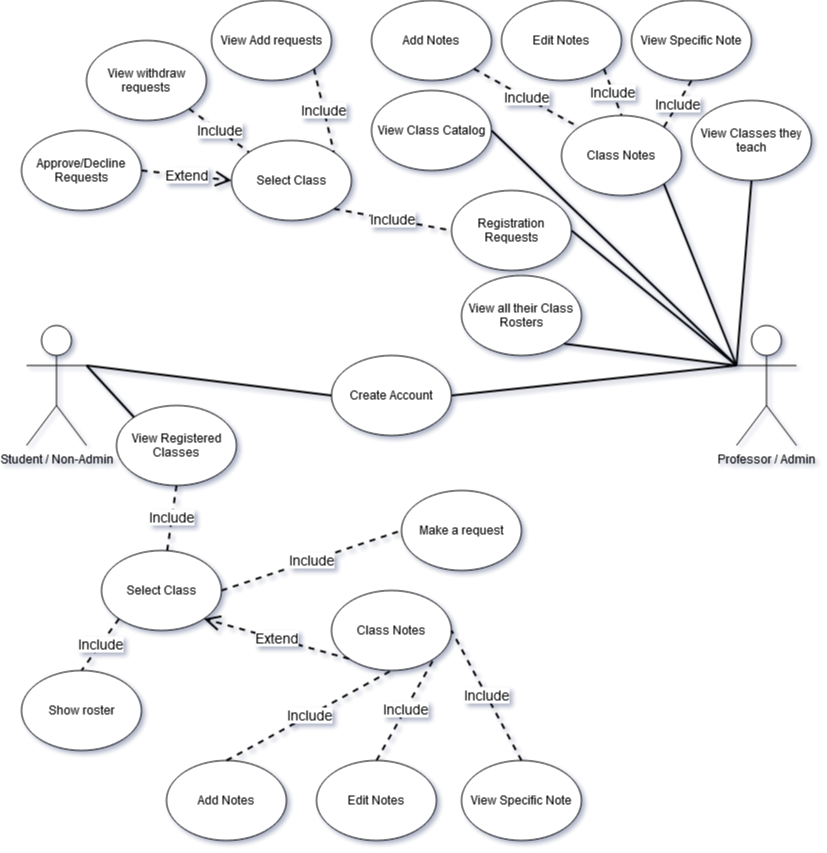

The diagram above was exported from draw.io. Its source (the exported page's mxGraphModel, read from the mxfile embedded in the PNG):
<mxGraphModel dx="1105" dy="635" grid="1" gridSize="10" guides="1" tooltips="1" connect="1" arrows="1" fold="1" page="1" pageScale="1" pageWidth="850" pageHeight="1100" background="#ffffff" math="0" shadow="1">
  <root>
    <mxCell id="0" />
    <mxCell id="1" parent="0" />
    <mxCell id="EdEx6KN1JYRQVKh-mTs6-1" value="Professor / Admin" style="shape=umlActor;verticalLabelPosition=bottom;verticalAlign=top;html=1;outlineConnect=0;" parent="1" vertex="1">
      <mxGeometry x="755" y="345" width="60" height="120" as="geometry" />
    </mxCell>
    <mxCell id="EdEx6KN1JYRQVKh-mTs6-2" value="&lt;div&gt;Student / Non-Admin&lt;/div&gt;" style="shape=umlActor;verticalLabelPosition=bottom;verticalAlign=top;html=1;outlineConnect=0;" parent="1" vertex="1">
      <mxGeometry x="45" y="345" width="60" height="120" as="geometry" />
    </mxCell>
    <mxCell id="EdEx6KN1JYRQVKh-mTs6-3" value="Create Account" style="ellipse;whiteSpace=wrap;html=1;" parent="1" vertex="1">
      <mxGeometry x="350" y="375" width="120" height="80" as="geometry" />
    </mxCell>
    <mxCell id="EdEx6KN1JYRQVKh-mTs6-4" value="View Registered Classes" style="ellipse;whiteSpace=wrap;html=1;" parent="1" vertex="1">
      <mxGeometry x="135" y="425" width="120" height="80" as="geometry" />
    </mxCell>
    <mxCell id="EdEx6KN1JYRQVKh-mTs6-5" value="View all their Class Rosters" style="ellipse;whiteSpace=wrap;html=1;" parent="1" vertex="1">
      <mxGeometry x="480" y="295" width="120" height="80" as="geometry" />
    </mxCell>
    <mxCell id="EdEx6KN1JYRQVKh-mTs6-6" value="" style="endArrow=none;html=1;entryX=0;entryY=0.5;entryDx=0;entryDy=0;exitX=1;exitY=0.3333333333333333;exitDx=0;exitDy=0;exitPerimeter=0;strokeWidth=2;" parent="1" source="EdEx6KN1JYRQVKh-mTs6-2" target="EdEx6KN1JYRQVKh-mTs6-3" edge="1">
      <mxGeometry width="50" height="50" relative="1" as="geometry">
        <mxPoint x="125" y="405" as="sourcePoint" />
        <mxPoint x="445" y="455" as="targetPoint" />
      </mxGeometry>
    </mxCell>
    <mxCell id="EdEx6KN1JYRQVKh-mTs6-7" value="" style="endArrow=none;html=1;entryX=0;entryY=0.3333333333333333;entryDx=0;entryDy=0;exitX=1;exitY=0.5;exitDx=0;exitDy=0;entryPerimeter=0;rounded=1;strokeWidth=2;" parent="1" source="EdEx6KN1JYRQVKh-mTs6-3" target="EdEx6KN1JYRQVKh-mTs6-1" edge="1">
      <mxGeometry width="50" height="50" relative="1" as="geometry">
        <mxPoint x="525" y="415" as="sourcePoint" />
        <mxPoint x="825" y="445" as="targetPoint" />
      </mxGeometry>
    </mxCell>
    <mxCell id="EdEx6KN1JYRQVKh-mTs6-8" value="" style="endArrow=none;html=1;entryX=0;entryY=0;entryDx=0;entryDy=0;strokeWidth=2;" parent="1" target="EdEx6KN1JYRQVKh-mTs6-4" edge="1">
      <mxGeometry width="50" height="50" relative="1" as="geometry">
        <mxPoint x="105" y="385" as="sourcePoint" />
        <mxPoint x="395" y="435" as="targetPoint" />
      </mxGeometry>
    </mxCell>
    <mxCell id="EdEx6KN1JYRQVKh-mTs6-11" value="" style="endArrow=none;html=1;entryX=0;entryY=0.3333333333333333;entryDx=0;entryDy=0;exitX=1;exitY=1;exitDx=0;exitDy=0;entryPerimeter=0;rounded=1;strokeWidth=2;" parent="1" source="EdEx6KN1JYRQVKh-mTs6-5" target="EdEx6KN1JYRQVKh-mTs6-1" edge="1">
      <mxGeometry width="50" height="50" relative="1" as="geometry">
        <mxPoint x="705" y="295" as="sourcePoint" />
        <mxPoint x="935" y="265" as="targetPoint" />
      </mxGeometry>
    </mxCell>
    <mxCell id="EdEx6KN1JYRQVKh-mTs6-13" value="Select Class" style="ellipse;whiteSpace=wrap;html=1;" parent="1" vertex="1">
      <mxGeometry x="120" y="570" width="120" height="80" as="geometry" />
    </mxCell>
    <mxCell id="EdEx6KN1JYRQVKh-mTs6-14" value="&lt;font style=&quot;font-size: 14px&quot;&gt;Include&lt;/font&gt;" style="endArrow=none;dashed=1;html=1;strokeWidth=2;entryX=0.5;entryY=1;entryDx=0;entryDy=0;startArrow=none;startFill=0;endFill=0;" parent="1" source="EdEx6KN1JYRQVKh-mTs6-13" target="EdEx6KN1JYRQVKh-mTs6-4" edge="1">
      <mxGeometry width="160" relative="1" as="geometry">
        <mxPoint x="317" y="724.5" as="sourcePoint" />
        <mxPoint x="185" y="585" as="targetPoint" />
      </mxGeometry>
    </mxCell>
    <mxCell id="EdEx6KN1JYRQVKh-mTs6-16" value="Show roster" style="ellipse;whiteSpace=wrap;html=1;" parent="1" vertex="1">
      <mxGeometry x="40" y="690" width="120" height="80" as="geometry" />
    </mxCell>
    <mxCell id="EdEx6KN1JYRQVKh-mTs6-18" value="View Classes they teach" style="ellipse;whiteSpace=wrap;html=1;" parent="1" vertex="1">
      <mxGeometry x="710" y="120.00000000000003" width="120" height="80" as="geometry" />
    </mxCell>
    <mxCell id="EdEx6KN1JYRQVKh-mTs6-19" value="Approve/Decline Requests" style="ellipse;whiteSpace=wrap;html=1;" parent="1" vertex="1">
      <mxGeometry x="40.00000000000006" y="150.00000000000003" width="120" height="80" as="geometry" />
    </mxCell>
    <mxCell id="EdEx6KN1JYRQVKh-mTs6-21" value="" style="endArrow=none;html=1;entryX=0;entryY=0.3333333333333333;entryDx=0;entryDy=0;exitX=0.5;exitY=1;exitDx=0;exitDy=0;entryPerimeter=0;rounded=1;strokeWidth=2;" parent="1" source="EdEx6KN1JYRQVKh-mTs6-18" target="EdEx6KN1JYRQVKh-mTs6-1" edge="1">
      <mxGeometry width="50" height="50" relative="1" as="geometry">
        <mxPoint x="687.87062558961" y="503.99499170432887" as="sourcePoint" />
        <mxPoint x="755" y="566.0100000000001" as="targetPoint" />
      </mxGeometry>
    </mxCell>
    <mxCell id="NBhmoIV0lWIx1LEgO-0d-3" value="&lt;font style=&quot;font-size: 14px&quot;&gt;Include&lt;/font&gt;" style="endArrow=none;dashed=1;html=1;strokeWidth=2;entryX=0.5;entryY=0;entryDx=0;entryDy=0;startArrow=none;startFill=0;endFill=0;exitX=0;exitY=1;exitDx=0;exitDy=0;" edge="1" parent="1" source="EdEx6KN1JYRQVKh-mTs6-13" target="EdEx6KN1JYRQVKh-mTs6-16">
      <mxGeometry width="160" relative="1" as="geometry">
        <mxPoint x="414.2863469624558" y="587.1422877337898" as="sourcePoint" />
        <mxPoint x="58.039999999999964" y="644.04" as="targetPoint" />
      </mxGeometry>
    </mxCell>
    <mxCell id="NBhmoIV0lWIx1LEgO-0d-4" value="Make a request" style="ellipse;whiteSpace=wrap;html=1;" vertex="1" parent="1">
      <mxGeometry x="420" y="510" width="120" height="80" as="geometry" />
    </mxCell>
    <mxCell id="NBhmoIV0lWIx1LEgO-0d-5" value="&lt;font style=&quot;font-size: 14px&quot;&gt;Include&lt;/font&gt;" style="endArrow=none;dashed=1;html=1;strokeWidth=2;entryX=0;entryY=0.5;entryDx=0;entryDy=0;startArrow=none;startFill=0;endFill=0;exitX=1;exitY=0.5;exitDx=0;exitDy=0;" edge="1" parent="1" target="NBhmoIV0lWIx1LEgO-0d-4" source="EdEx6KN1JYRQVKh-mTs6-13">
      <mxGeometry width="160" relative="1" as="geometry">
        <mxPoint x="437.42640687119297" y="603.2842712474619" as="sourcePoint" />
        <mxPoint x="480" y="645" as="targetPoint" />
      </mxGeometry>
    </mxCell>
    <mxCell id="NBhmoIV0lWIx1LEgO-0d-6" value="Class Notes" style="ellipse;whiteSpace=wrap;html=1;" vertex="1" parent="1">
      <mxGeometry x="350" y="610" width="120" height="80" as="geometry" />
    </mxCell>
    <mxCell id="NBhmoIV0lWIx1LEgO-0d-8" value="&lt;font style=&quot;font-size: 14px&quot;&gt;Extend&lt;/font&gt;" style="endArrow=open;endSize=12;dashed=1;html=1;strokeWidth=2;entryX=1;entryY=1;entryDx=0;entryDy=0;exitX=0;exitY=1;exitDx=0;exitDy=0;" edge="1" parent="1" source="NBhmoIV0lWIx1LEgO-0d-6" target="EdEx6KN1JYRQVKh-mTs6-13">
      <mxGeometry width="160" relative="1" as="geometry">
        <mxPoint x="194.9955607593995" y="794.1142677411817" as="sourcePoint" />
        <mxPoint x="257.81359312880727" y="735.0042712474617" as="targetPoint" />
      </mxGeometry>
    </mxCell>
    <mxCell id="NBhmoIV0lWIx1LEgO-0d-9" value="Add Notes" style="ellipse;whiteSpace=wrap;html=1;" vertex="1" parent="1">
      <mxGeometry x="185" y="780" width="120" height="80" as="geometry" />
    </mxCell>
    <mxCell id="NBhmoIV0lWIx1LEgO-0d-10" value="&lt;font style=&quot;font-size: 14px&quot;&gt;Include&lt;/font&gt;" style="endArrow=none;dashed=1;html=1;strokeWidth=2;entryX=0.5;entryY=1;entryDx=0;entryDy=0;startArrow=none;startFill=0;endFill=0;exitX=0.5;exitY=0;exitDx=0;exitDy=0;" edge="1" parent="1" source="NBhmoIV0lWIx1LEgO-0d-9" target="NBhmoIV0lWIx1LEgO-0d-6">
      <mxGeometry width="160" relative="1" as="geometry">
        <mxPoint x="295" y="745" as="sourcePoint" />
        <mxPoint x="375" y="745" as="targetPoint" />
      </mxGeometry>
    </mxCell>
    <mxCell id="NBhmoIV0lWIx1LEgO-0d-11" value="Edit Notes" style="ellipse;whiteSpace=wrap;html=1;" vertex="1" parent="1">
      <mxGeometry x="335" y="780" width="120" height="80" as="geometry" />
    </mxCell>
    <mxCell id="NBhmoIV0lWIx1LEgO-0d-12" value="&lt;font style=&quot;font-size: 14px&quot;&gt;Include&lt;/font&gt;" style="endArrow=none;dashed=1;html=1;strokeWidth=2;startArrow=none;startFill=0;endFill=0;exitX=0.5;exitY=0;exitDx=0;exitDy=0;entryX=1;entryY=1;entryDx=0;entryDy=0;" edge="1" parent="1" source="NBhmoIV0lWIx1LEgO-0d-11" target="NBhmoIV0lWIx1LEgO-0d-6">
      <mxGeometry width="160" relative="1" as="geometry">
        <mxPoint x="425" y="755" as="sourcePoint" />
        <mxPoint x="255" y="725" as="targetPoint" />
      </mxGeometry>
    </mxCell>
    <mxCell id="NBhmoIV0lWIx1LEgO-0d-13" value="View Specific Note" style="ellipse;whiteSpace=wrap;html=1;" vertex="1" parent="1">
      <mxGeometry x="480" y="780" width="120" height="80" as="geometry" />
    </mxCell>
    <mxCell id="NBhmoIV0lWIx1LEgO-0d-14" value="&lt;font style=&quot;font-size: 14px&quot;&gt;Include&lt;/font&gt;" style="endArrow=none;dashed=1;html=1;strokeWidth=2;startArrow=none;startFill=0;endFill=0;exitX=0.5;exitY=0;exitDx=0;exitDy=0;entryX=1;entryY=0.5;entryDx=0;entryDy=0;" edge="1" parent="1" source="NBhmoIV0lWIx1LEgO-0d-13" target="NBhmoIV0lWIx1LEgO-0d-6">
      <mxGeometry width="160" relative="1" as="geometry">
        <mxPoint x="375" y="765" as="sourcePoint" />
        <mxPoint x="407.42640687119297" y="683.2842712474621" as="targetPoint" />
      </mxGeometry>
    </mxCell>
    <mxCell id="NBhmoIV0lWIx1LEgO-0d-15" value="Registration Requests" style="ellipse;whiteSpace=wrap;html=1;" vertex="1" parent="1">
      <mxGeometry x="470" y="210" width="120" height="80" as="geometry" />
    </mxCell>
    <mxCell id="NBhmoIV0lWIx1LEgO-0d-16" value="" style="endArrow=none;html=1;entryX=0;entryY=0.3333333333333333;entryDx=0;entryDy=0;exitX=1;exitY=0.5;exitDx=0;exitDy=0;entryPerimeter=0;rounded=1;strokeWidth=2;" edge="1" parent="1" source="NBhmoIV0lWIx1LEgO-0d-15" target="EdEx6KN1JYRQVKh-mTs6-1">
      <mxGeometry width="50" height="50" relative="1" as="geometry">
        <mxPoint x="655" y="190" as="sourcePoint" />
        <mxPoint x="705" y="280" as="targetPoint" />
      </mxGeometry>
    </mxCell>
    <mxCell id="NBhmoIV0lWIx1LEgO-0d-17" value="&lt;font style=&quot;font-size: 14px&quot;&gt;Include&lt;/font&gt;" style="endArrow=none;dashed=1;html=1;strokeWidth=2;entryX=0;entryY=0.5;entryDx=0;entryDy=0;startArrow=none;startFill=0;endFill=0;exitX=1;exitY=1;exitDx=0;exitDy=0;" edge="1" parent="1" source="NBhmoIV0lWIx1LEgO-0d-30" target="NBhmoIV0lWIx1LEgO-0d-15">
      <mxGeometry width="160" relative="1" as="geometry">
        <mxPoint x="380" y="230" as="sourcePoint" />
        <mxPoint x="580.0000000000009" y="140" as="targetPoint" />
      </mxGeometry>
    </mxCell>
    <mxCell id="NBhmoIV0lWIx1LEgO-0d-18" value="View Class Catalog" style="ellipse;whiteSpace=wrap;html=1;" vertex="1" parent="1">
      <mxGeometry x="390" y="110" width="120" height="80" as="geometry" />
    </mxCell>
    <mxCell id="NBhmoIV0lWIx1LEgO-0d-19" value="Class Notes" style="ellipse;whiteSpace=wrap;html=1;" vertex="1" parent="1">
      <mxGeometry x="580" y="135.00000000000003" width="120" height="80" as="geometry" />
    </mxCell>
    <mxCell id="NBhmoIV0lWIx1LEgO-0d-22" value="Edit Notes" style="ellipse;whiteSpace=wrap;html=1;" vertex="1" parent="1">
      <mxGeometry x="520" y="20.00000000000003" width="120" height="80" as="geometry" />
    </mxCell>
    <mxCell id="NBhmoIV0lWIx1LEgO-0d-23" value="&lt;font style=&quot;font-size: 14px&quot;&gt;Include&lt;/font&gt;" style="endArrow=none;dashed=1;html=1;strokeWidth=2;startArrow=none;startFill=0;endFill=0;exitX=1;exitY=1;exitDx=0;exitDy=0;entryX=0.5;entryY=0;entryDx=0;entryDy=0;" edge="1" parent="1" source="NBhmoIV0lWIx1LEgO-0d-22" target="NBhmoIV0lWIx1LEgO-0d-19">
      <mxGeometry width="160" relative="1" as="geometry">
        <mxPoint x="735" y="-18.279999999999973" as="sourcePoint" />
        <mxPoint x="565" y="-48.27999999999997" as="targetPoint" />
      </mxGeometry>
    </mxCell>
    <mxCell id="NBhmoIV0lWIx1LEgO-0d-24" value="View Specific Note" style="ellipse;whiteSpace=wrap;html=1;" vertex="1" parent="1">
      <mxGeometry x="650" y="20.00000000000003" width="120" height="80" as="geometry" />
    </mxCell>
    <mxCell id="NBhmoIV0lWIx1LEgO-0d-25" value="&lt;font style=&quot;font-size: 14px&quot;&gt;Include&lt;/font&gt;" style="endArrow=none;dashed=1;html=1;strokeWidth=2;startArrow=none;startFill=0;endFill=0;exitX=0.5;exitY=1;exitDx=0;exitDy=0;entryX=1;entryY=0;entryDx=0;entryDy=0;" edge="1" parent="1" source="NBhmoIV0lWIx1LEgO-0d-24" target="NBhmoIV0lWIx1LEgO-0d-19">
      <mxGeometry width="160" relative="1" as="geometry">
        <mxPoint x="685" y="-8.279999999999973" as="sourcePoint" />
        <mxPoint x="717.426406871193" y="-89.99572875253784" as="targetPoint" />
      </mxGeometry>
    </mxCell>
    <mxCell id="NBhmoIV0lWIx1LEgO-0d-26" value="" style="endArrow=none;html=1;entryX=0;entryY=0.3333333333333333;entryDx=0;entryDy=0;entryPerimeter=0;rounded=1;strokeWidth=2;exitX=1;exitY=1;exitDx=0;exitDy=0;" edge="1" parent="1" source="NBhmoIV0lWIx1LEgO-0d-19" target="EdEx6KN1JYRQVKh-mTs6-1">
      <mxGeometry width="50" height="50" relative="1" as="geometry">
        <mxPoint x="650" y="130" as="sourcePoint" />
        <mxPoint x="695" y="353.28" as="targetPoint" />
      </mxGeometry>
    </mxCell>
    <mxCell id="NBhmoIV0lWIx1LEgO-0d-27" value="" style="endArrow=none;html=1;entryX=0;entryY=0.3333333333333333;entryDx=0;entryDy=0;entryPerimeter=0;rounded=1;strokeWidth=2;exitX=1;exitY=0.5;exitDx=0;exitDy=0;" edge="1" parent="1" source="NBhmoIV0lWIx1LEgO-0d-18">
      <mxGeometry width="50" height="50" relative="1" as="geometry">
        <mxPoint x="682.4264068711898" y="203.28427124745986" as="sourcePoint" />
        <mxPoint x="755" y="385" as="targetPoint" />
      </mxGeometry>
    </mxCell>
    <mxCell id="NBhmoIV0lWIx1LEgO-0d-28" value="Add Notes" style="ellipse;whiteSpace=wrap;html=1;" vertex="1" parent="1">
      <mxGeometry x="390" y="20" width="120" height="80" as="geometry" />
    </mxCell>
    <mxCell id="NBhmoIV0lWIx1LEgO-0d-29" value="&lt;font style=&quot;font-size: 14px&quot;&gt;Include&lt;/font&gt;" style="endArrow=none;dashed=1;html=1;strokeWidth=2;entryX=0;entryY=0;entryDx=0;entryDy=0;startArrow=none;startFill=0;endFill=0;exitX=1;exitY=1;exitDx=0;exitDy=0;" edge="1" parent="1" source="NBhmoIV0lWIx1LEgO-0d-28" target="NBhmoIV0lWIx1LEgO-0d-19">
      <mxGeometry width="160" relative="1" as="geometry">
        <mxPoint x="595" y="20" as="sourcePoint" />
        <mxPoint x="692.57359312881" y="76.71572875254014" as="targetPoint" />
      </mxGeometry>
    </mxCell>
    <mxCell id="NBhmoIV0lWIx1LEgO-0d-30" value="Select Class" style="ellipse;whiteSpace=wrap;html=1;" vertex="1" parent="1">
      <mxGeometry x="250" y="160" width="120" height="80" as="geometry" />
    </mxCell>
    <mxCell id="NBhmoIV0lWIx1LEgO-0d-31" value="&lt;font style=&quot;font-size: 14px&quot;&gt;Include&lt;/font&gt;" style="endArrow=none;dashed=1;html=1;strokeWidth=2;entryX=1;entryY=0;entryDx=0;entryDy=0;startArrow=none;startFill=0;endFill=0;exitX=1;exitY=1;exitDx=0;exitDy=0;" edge="1" parent="1" source="NBhmoIV0lWIx1LEgO-0d-32" target="NBhmoIV0lWIx1LEgO-0d-30">
      <mxGeometry width="160" relative="1" as="geometry">
        <mxPoint x="250" y="280" as="sourcePoint" />
        <mxPoint x="310.00000000000205" y="305" as="targetPoint" />
      </mxGeometry>
    </mxCell>
    <mxCell id="NBhmoIV0lWIx1LEgO-0d-32" value="View Add requests" style="ellipse;whiteSpace=wrap;html=1;" vertex="1" parent="1">
      <mxGeometry x="230" y="20" width="120" height="80" as="geometry" />
    </mxCell>
    <mxCell id="NBhmoIV0lWIx1LEgO-0d-33" value="&lt;font style=&quot;font-size: 14px&quot;&gt;Include&lt;/font&gt;" style="endArrow=none;dashed=1;html=1;strokeWidth=2;entryX=0;entryY=0;entryDx=0;entryDy=0;startArrow=none;startFill=0;endFill=0;exitX=1;exitY=1;exitDx=0;exitDy=0;" edge="1" parent="1" source="NBhmoIV0lWIx1LEgO-0d-34" target="NBhmoIV0lWIx1LEgO-0d-30">
      <mxGeometry width="160" relative="1" as="geometry">
        <mxPoint x="125" y="320" as="sourcePoint" />
        <mxPoint x="340.00359312880727" y="71.7157287525381" as="targetPoint" />
      </mxGeometry>
    </mxCell>
    <mxCell id="NBhmoIV0lWIx1LEgO-0d-34" value="&lt;div&gt;View withdraw requests&lt;/div&gt;" style="ellipse;whiteSpace=wrap;html=1;" vertex="1" parent="1">
      <mxGeometry x="105" y="60" width="120" height="80" as="geometry" />
    </mxCell>
    <mxCell id="NBhmoIV0lWIx1LEgO-0d-36" value="&lt;font style=&quot;font-size: 14px&quot;&gt;Extend&lt;/font&gt;" style="endArrow=open;endSize=12;dashed=1;html=1;strokeWidth=2;entryX=0;entryY=0.5;entryDx=0;entryDy=0;exitX=1;exitY=0.5;exitDx=0;exitDy=0;" edge="1" parent="1" source="EdEx6KN1JYRQVKh-mTs6-19" target="NBhmoIV0lWIx1LEgO-0d-30">
      <mxGeometry width="160" relative="1" as="geometry">
        <mxPoint x="222.57359312880726" y="294.99572875253807" as="sourcePoint" />
        <mxPoint x="167.42640687119297" y="251.56427124746187" as="targetPoint" />
      </mxGeometry>
    </mxCell>
  </root>
</mxGraphModel>